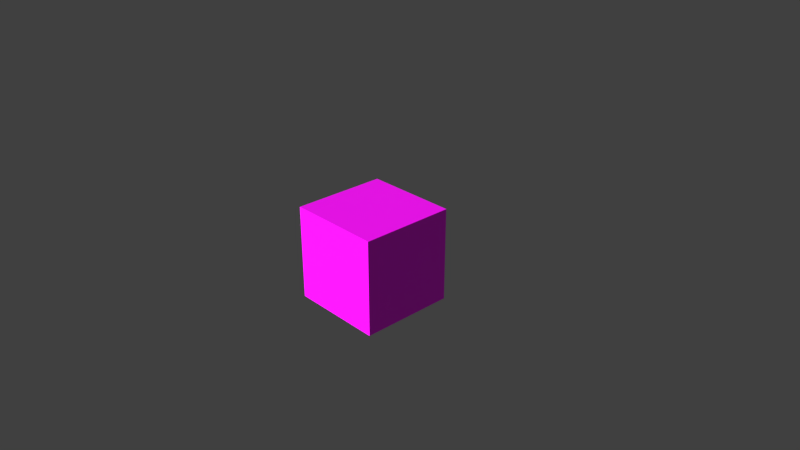 # Source: Container6.blend  (saved by Blender 4.0.36; exported with 4.5.12 LTS)
import bpy
from mathutils import Matrix  # noqa: F401  (used for matrix-valued properties, if any)

bpy.ops.wm.read_factory_settings(use_empty=True)
scene = bpy.context.scene
scene.name = 'Container6'

# ---- images (referenced by path relative to the original .blend; pixels are not part of the script)
import os
ASSET_DIR = os.environ.get("B2B_ASSET_DIR", "")  # directory of the original .blend (textures are referenced by path, not embedded)
HERE = os.path.dirname(os.path.abspath(__file__))  # packed textures are extracted next to this script under _unpacked/

def load_image(name, relpath, width, height, colorspace="sRGB"):
    """Load a texture the original file referenced (path relative to the .blend, or extracted next to this script)."""
    p = next((c for c in (os.path.join(HERE, relpath), os.path.join(ASSET_DIR, relpath)) if relpath and os.path.exists(c)), "")
    if p:
        img = bpy.data.images.load(p, check_existing=True)
        img.name = name
    else:  # same state as the original file: an image datablock whose file is absent (Cycles renders it pink)
        img = bpy.data.images.new(name, width, height)
        img.source = "FILE"
        img.filepath = "//" + (relpath or name)
    img.colorspace_settings.name = colorspace
    return img
img_container6 = load_image('Container6', 'Container6.dds', 1024, 1024, 'sRGB')

# ---- materials (node trees are filled in below, after node groups)
mat_container6 = bpy.data.materials.new('Container6')
mat_container6.alpha_threshold = 0.0
mat_container6.use_transparent_shadow = False
mat_container6.preview_render_type = 'CUBE'
mat_container6.roughness = 0.5
mat_container6.line_color = (0.0, 0.0, 0.0, 1.0)

# ---- node groups
ng_auto_smooth = bpy.data.node_groups.new('Auto Smooth', 'GeometryNodeTree')
_s = ng_auto_smooth.interface.new_socket(name='Geometry', in_out='OUTPUT', socket_type='NodeSocketGeometry')
_s = ng_auto_smooth.interface.new_socket(name='Geometry', in_out='INPUT', socket_type='NodeSocketGeometry')
_s = ng_auto_smooth.interface.new_socket(name='Angle', in_out='INPUT', socket_type='NodeSocketFloat')
_s.subtype = 'ANGLE'
_s.min_value = 0.0
_s.max_value = 3.142
ng_auto_smooth.is_modifier = True
_N = ng_auto_smooth.nodes; _L = ng_auto_smooth.links
n0 = _N.new('NodeGroupOutput'); n0.name = 'Group Output'; n0.location = (480, -100)
n1 = _N.new('NodeGroupInput'); n1.name = 'Group Input'; n1.location = (-420, -300)
n2 = _N.new('NodeGroupInput'); n2.name = 'Group Input.001'; n2.location = (-60, -100)
n3 = _N.new('GeometryNodeSetShadeSmooth'); n3.name = 'Set Shade Smooth'; n3.location = (120, -100)
n3.domain = 'EDGE'
n4 = _N.new('GeometryNodeSetShadeSmooth'); n4.name = 'Set Shade Smooth.001'; n4.location = (300, -100)
n5 = _N.new('GeometryNodeInputMeshEdgeAngle'); n5.name = 'Edge Angle'; n5.location = (-420, -220)
n6 = _N.new('GeometryNodeInputEdgeSmooth'); n6.name = 'Is Edge Smooth'; n6.location = (-60, -160)
n7 = _N.new('GeometryNodeInputShadeSmooth'); n7.name = 'Is Face Smooth'; n7.location = (-240, -340)
n8 = _N.new('FunctionNodeBooleanMath'); n8.name = 'Boolean Math'; n8.location = (-60, -220)
n9 = _N.new('FunctionNodeCompare'); n9.name = 'Compare'; n9.location = (-240, -180)
n9.operation = 'LESS_EQUAL'
_L.new(n5.outputs[0], n9.inputs[0])
_L.new(n4.outputs[0], n0.inputs[0])
_L.new(n1.outputs[1], n9.inputs[1])
_L.new(n9.outputs[0], n8.inputs[0])
_L.new(n7.outputs[0], n8.inputs[1])
_L.new(n2.outputs[0], n3.inputs[0])
_L.new(n6.outputs[0], n3.inputs[1])
_L.new(n3.outputs[0], n4.inputs[0])
_L.new(n8.outputs[0], n3.inputs[2])
n0.is_active_output = True

# ---- material node trees
mat_container6.use_nodes = True; mat_container6.node_tree.nodes.clear()
_N = mat_container6.node_tree.nodes; _L = mat_container6.node_tree.links
n0 = _N.new('ShaderNodeBsdfPrincipled'); n0.name = 'Principled BSDF'; n0.location = (10, 300)
n0.inputs[3].default_value = 1.45
n1 = _N.new('ShaderNodeOutputMaterial'); n1.name = 'Material Output'; n1.location = (300, 300)
n2 = _N.new('ShaderNodeTexImage'); n2.name = 'Image Texture'; n2.location = (-280, 280)
n2.image = img_container6
_L.new(n0.outputs[0], n1.inputs[0])
_L.new(n2.outputs[0], n0.inputs[0])
n1.is_active_output = True

# ---- world
world_world = bpy.data.worlds.new('World'); scene.world = world_world
world_world.color = (0.05088, 0.05088, 0.05088)
world_world.use_sun_shadow = False
world_world.sun_shadow_jitter_overblur = 0.0
world_world.cycles.sampling_method = 'MANUAL'

# ---- cameras
cam_camera = bpy.data.cameras.new('Camera')
cam_camera.clip_end = 100.0
cam_camera.lens = 35.0
cam_camera.sensor_width = 32.0
cam_camera.sensor_height = 18.0
cam_camera.ortho_scale = 7.314
cam_camera.dof.focus_distance = 0.0
cam_camera.dof.aperture_fstop = 128.0

# ---- lights
light_sun = bpy.data.lights.new('Sun', 'SUN')
light_sun.transmission_factor = 0.0
light_sun.angle = 0.1745
light_sun.energy = 5.0
light_sun.shadow_buffer_clip_start = 0.5
light_sun.shadow_soft_size = 0.1
light_sun.shadow_cascade_max_distance = 1000.0

# ---- meshes
me_container6 = bpy.data.meshes.new('Container6')
me_container6.from_pydata([(0.65, 0.65, -0.65), (0.65, -0.65, -0.65), (-0.65, -0.65, -0.65), (-0.65, 0.65, -0.65), (0.65, 0.65, 0.65), (0.65, -0.65, 0.65), (-0.65, -0.65, 0.65), (-0.65, 0.65, 0.65), (0.65, 0.65, -0.65), (0.65, 0.65, -0.65), (0.65, -0.65, -0.65), (0.65, -0.65, -0.65), (-0.65, 0.65, -0.65), (-0.65, 0.65, -0.65), (0.65, 0.65, 0.65), (0.65, 0.65, 0.65), (-0.65, -0.65, -0.65), (-0.65, -0.65, -0.65), (0.65, -0.65, 0.65), (0.65, -0.65, 0.65), (-0.65, -0.65, 0.65), (-0.65, -0.65, 0.65), (-0.65, 0.65, 0.65), (-0.65, 0.65, 0.65)], [], [(8, 10, 16, 12), (15, 23, 21, 19), (9, 14, 18, 11), (1, 5, 20, 17), (2, 6, 22, 13), (4, 0, 3, 7)])
_uv = me_container6.uv_layers.new(name='Container6')
_uv.uv.foreach_set('vector', [0.6667, 8.941e-08, 1.0, 3.974e-08, 1.0, 0.3333, 0.6667, 0.3333, 0.0, 0.6667, 6.954e-08, 0.3333, 0.3333, 0.3333, 0.3333, 0.6667, 0.6667, 0.3333, 0.3333, 0.3333, 0.3333, 0.0, 0.6667, 1.987e-08, 2.98e-08, 0.3333, 0.0, 1.291e-07, 0.3333, 0.0, 0.3333, 0.3333, 0.6667, 0.3333, 1.0, 0.3333, 1.0, 0.6667, 0.6667, 0.6667, 0.3333, 0.3333, 0.6667, 0.3333, 0.6667, 0.6667, 0.3333, 0.6667])
me_container6.materials.append(mat_container6)
me_container6.use_remesh_preserve_volume = False
me_container6.use_remesh_preserve_attributes = False
me_container6.use_mirror_vertex_groups = False
me_container6.update()

# ---- objects
ob_camera = bpy.data.objects.new('Camera', cam_camera)
ob_sun = bpy.data.objects.new('Sun', light_sun)
ob_container6 = bpy.data.objects.new('Container6', me_container6)

# ---- transforms, parenting, visibility, modifiers, constraints
ob_camera.location = (-7.481, 6.508, 5.344)
ob_camera.rotation_euler = (1.109, 0.0, -2.321)
ob_camera.lock_rotations_4d = False
ob_camera.empty_display_type = 'ARROWS'
ob_camera.color = (0.0, 0.0, 0.0, 0.0)
ob_camera.display_type = 'WIRE'
ob_camera.lineart.crease_threshold = 0.0
ob_sun.location = (0.0, 21.0, 11.0)
ob_sun.rotation_euler = (0.0, -1.073, -1.571)
ob_sun.lineart.crease_threshold = 0.0
ob_container6.location = (0.0, 0.0, 0.0)
ob_container6.lock_rotations_4d = False
ob_container6.empty_display_type = 'ARROWS'
ob_container6.lineart.crease_threshold = 0.0
_m = ob_container6.modifiers.new('Auto Smooth', 'NODES')
_m.node_group = ng_auto_smooth
_gi = [s.identifier for s in ng_auto_smooth.interface.items_tree if s.item_type == 'SOCKET' and s.in_out == 'INPUT']
_m[_gi[1]] = 0.5236  # Angle

# ---- collection membership
scene.collection.objects.link(ob_camera)
scene.collection.objects.link(ob_sun)
scene.collection.objects.link(ob_container6)

# ---- scene / render settings (as saved in the file)
scene.camera = ob_camera
scene.frame_start = 1; scene.frame_end = 250; scene.frame_set(1)
scene.render.engine = 'BLENDER_EEVEE_NEXT'
scene.render.resolution_percentage = 50
scene.render.fps = 30
scene.render.dither_intensity = 0.0
scene.cycles.use_denoising = False
scene.cycles.samples = 128
scene.cycles.sampling_pattern = 'TABULATED_SOBOL'
scene.cycles.use_adaptive_sampling = False
scene.cycles.use_light_tree = False
scene.cycles.blur_glossy = 0.0
scene.cycles.sample_clamp_indirect = 0.0
scene.view_settings.view_transform = 'Standard'
bpy.context.view_layer.update()
